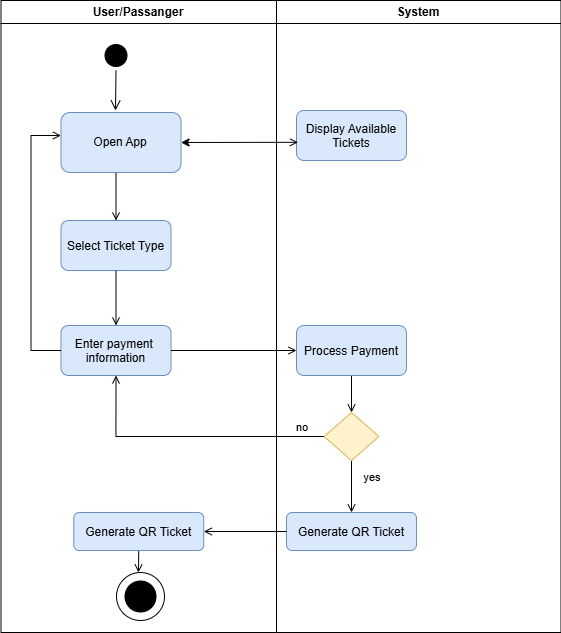

The diagram above was exported from draw.io. Its source (the exported page's mxGraphModel, read from the mxfile embedded in the PNG):
<mxGraphModel dx="671" dy="877" grid="1" gridSize="10" guides="1" tooltips="1" connect="1" arrows="1" fold="1" page="1" pageScale="1" pageWidth="1169" pageHeight="826" background="#ffffff" math="0" shadow="0">
  <root>
    <mxCell id="0" />
    <mxCell id="1" parent="0" />
    <mxCell id="2" value="User/Passanger" style="swimlane;whiteSpace=wrap;startSize=23;" parent="1" vertex="1">
      <mxGeometry x="164.5" y="128" width="275.5" height="632" as="geometry" />
    </mxCell>
    <mxCell id="5" value="" style="ellipse;shape=startState;fillColor=#000000;strokeColor=light-dark(#000000, #ff9090);" parent="2" vertex="1">
      <mxGeometry x="100" y="40" width="30" height="30" as="geometry" />
    </mxCell>
    <mxCell id="6" value="" style="edgeStyle=elbowEdgeStyle;elbow=horizontal;verticalAlign=bottom;endArrow=open;endSize=8;strokeColor=light-dark(#000000, #ff9090);endFill=1;rounded=0" parent="2" source="5" edge="1">
      <mxGeometry x="100" y="40" as="geometry">
        <mxPoint x="115.16666666666663" y="110" as="targetPoint" />
      </mxGeometry>
    </mxCell>
    <mxCell id="8" value="Select Ticket Type" style="fillColor=#dae8fc;strokeColor=#6c8ebf;rounded=1;" parent="2" vertex="1">
      <mxGeometry x="60" y="220" width="110" height="50" as="geometry" />
    </mxCell>
    <mxCell id="9" value="" style="endArrow=open;strokeColor=#000000;endFill=1;rounded=0" parent="2" target="8" edge="1">
      <mxGeometry relative="1" as="geometry">
        <mxPoint x="115" y="160" as="sourcePoint" />
      </mxGeometry>
    </mxCell>
    <mxCell id="10" value="Enter payment &#10;information" style="fillColor=#dae8fc;strokeColor=#6c8ebf;rounded=1;" parent="2" vertex="1">
      <mxGeometry x="60" y="325" width="110" height="50" as="geometry" />
    </mxCell>
    <mxCell id="11" value="" style="endArrow=open;strokeColor=light-dark(#000000, #ff9090);endFill=1;rounded=0" parent="2" source="8" target="10" edge="1">
      <mxGeometry relative="1" as="geometry" />
    </mxCell>
    <mxCell id="12" value="" style="edgeStyle=elbowEdgeStyle;elbow=horizontal;strokeColor=#000000;endArrow=open;endFill=1;rounded=0" parent="2" source="10" edge="1">
      <mxGeometry width="100" height="100" relative="1" as="geometry">
        <mxPoint x="160" y="290" as="sourcePoint" />
        <mxPoint x="60" y="135" as="targetPoint" />
        <Array as="points">
          <mxPoint x="30" y="250" />
        </Array>
      </mxGeometry>
    </mxCell>
    <mxCell id="AyNx1WqcaCqZWDxoZo5V-41" value="Open App" style="rounded=1;whiteSpace=wrap;html=1;fillColor=#dae8fc;strokeColor=#6c8ebf;" vertex="1" parent="2">
      <mxGeometry x="60" y="112" width="120" height="60" as="geometry" />
    </mxCell>
    <mxCell id="AyNx1WqcaCqZWDxoZo5V-59" style="edgeStyle=none;shape=connector;rounded=0;orthogonalLoop=1;jettySize=auto;html=1;exitX=0.5;exitY=1;exitDx=0;exitDy=0;strokeColor=light-dark(#000000, #ff9090);align=center;verticalAlign=middle;fontFamily=Helvetica;fontSize=11;fontColor=default;labelBackgroundColor=default;endArrow=open;endFill=1;" edge="1" parent="2" source="AyNx1WqcaCqZWDxoZo5V-54">
      <mxGeometry relative="1" as="geometry">
        <mxPoint x="137.4230769230769" y="572" as="targetPoint" />
      </mxGeometry>
    </mxCell>
    <mxCell id="AyNx1WqcaCqZWDxoZo5V-54" value="Generate QR Ticket" style="fillColor=#dae8fc;strokeColor=#6c8ebf;rounded=1;" vertex="1" parent="2">
      <mxGeometry x="72.75" y="512" width="130" height="38" as="geometry" />
    </mxCell>
    <mxCell id="AyNx1WqcaCqZWDxoZo5V-58" value="" style="group" vertex="1" connectable="0" parent="2">
      <mxGeometry x="115.5" y="572" width="48" height="48" as="geometry" />
    </mxCell>
    <mxCell id="AyNx1WqcaCqZWDxoZo5V-56" value="" style="ellipse;whiteSpace=wrap;html=1;aspect=fixed;fontFamily=Helvetica;fontSize=11;fontColor=default;labelBackgroundColor=default;" vertex="1" parent="AyNx1WqcaCqZWDxoZo5V-58">
      <mxGeometry width="48" height="48" as="geometry" />
    </mxCell>
    <mxCell id="AyNx1WqcaCqZWDxoZo5V-57" value="" style="ellipse;shape=startState;fillColor=#000000;strokeColor=light-dark(#000000, #ff9090);" vertex="1" parent="AyNx1WqcaCqZWDxoZo5V-58">
      <mxGeometry x="4.5" y="4.5" width="39" height="39" as="geometry" />
    </mxCell>
    <mxCell id="3" value="System" style="swimlane;whiteSpace=wrap;startSize=23;" parent="1" vertex="1">
      <mxGeometry x="440" y="128" width="284.5" height="632" as="geometry" />
    </mxCell>
    <mxCell id="15" value="Display Available&#10;Tickets" style="fillColor=#dae8fc;strokeColor=#6c8ebf;rounded=1;" parent="3" vertex="1">
      <mxGeometry x="20" y="110" width="110" height="50" as="geometry" />
    </mxCell>
    <mxCell id="AyNx1WqcaCqZWDxoZo5V-48" style="edgeStyle=none;shape=connector;rounded=0;orthogonalLoop=1;jettySize=auto;html=1;exitX=0.5;exitY=1;exitDx=0;exitDy=0;entryX=0.5;entryY=0;entryDx=0;entryDy=0;strokeColor=light-dark(#000000, #ff9090);align=center;verticalAlign=middle;fontFamily=Helvetica;fontSize=11;fontColor=default;labelBackgroundColor=default;endArrow=open;endFill=1;" edge="1" parent="3" source="16" target="AyNx1WqcaCqZWDxoZo5V-46">
      <mxGeometry relative="1" as="geometry" />
    </mxCell>
    <mxCell id="16" value="Process Payment" style="fillColor=#dae8fc;strokeColor=#6c8ebf;rounded=1;" parent="3" vertex="1">
      <mxGeometry x="20" y="325" width="110" height="50" as="geometry" />
    </mxCell>
    <mxCell id="AyNx1WqcaCqZWDxoZo5V-49" style="edgeStyle=none;shape=connector;rounded=0;orthogonalLoop=1;jettySize=auto;html=1;exitX=0.5;exitY=1;exitDx=0;exitDy=0;strokeColor=light-dark(#000000, #ff9090);align=center;verticalAlign=middle;fontFamily=Helvetica;fontSize=11;fontColor=default;labelBackgroundColor=default;endArrow=open;endFill=1;entryX=0.5;entryY=0;entryDx=0;entryDy=0;" edge="1" parent="3" source="AyNx1WqcaCqZWDxoZo5V-46" target="AyNx1WqcaCqZWDxoZo5V-50">
      <mxGeometry relative="1" as="geometry">
        <mxPoint x="75.02380952380952" y="502" as="targetPoint" />
      </mxGeometry>
    </mxCell>
    <mxCell id="AyNx1WqcaCqZWDxoZo5V-46" value="" style="rhombus;whiteSpace=wrap;html=1;fontFamily=Helvetica;fontSize=11;labelBackgroundColor=default;fillColor=#fff2cc;strokeColor=#d6b656;" vertex="1" parent="3">
      <mxGeometry x="47.5" y="412" width="55" height="48" as="geometry" />
    </mxCell>
    <mxCell id="AyNx1WqcaCqZWDxoZo5V-50" value="Generate QR Ticket" style="fillColor=#dae8fc;strokeColor=#6c8ebf;rounded=1;" vertex="1" parent="3">
      <mxGeometry x="10" y="512" width="130" height="38" as="geometry" />
    </mxCell>
    <mxCell id="AyNx1WqcaCqZWDxoZo5V-51" value="&lt;span&gt;yes&lt;/span&gt;" style="text;html=1;align=center;verticalAlign=middle;whiteSpace=wrap;rounded=0;fontFamily=Helvetica;fontSize=11;fontColor=default;labelBackgroundColor=default;" vertex="1" parent="3">
      <mxGeometry x="65.5" y="462" width="60" height="30" as="geometry" />
    </mxCell>
    <mxCell id="AyNx1WqcaCqZWDxoZo5V-53" value="no" style="text;html=1;align=center;verticalAlign=middle;whiteSpace=wrap;rounded=0;fontFamily=Helvetica;fontSize=11;fontColor=default;labelBackgroundColor=default;" vertex="1" parent="3">
      <mxGeometry x="-4.5" y="412" width="60" height="30" as="geometry" />
    </mxCell>
    <mxCell id="AyNx1WqcaCqZWDxoZo5V-44" style="edgeStyle=none;shape=connector;rounded=0;orthogonalLoop=1;jettySize=auto;html=1;exitX=1;exitY=0.5;exitDx=0;exitDy=0;entryX=0.014;entryY=0.636;entryDx=0;entryDy=0;entryPerimeter=0;strokeColor=light-dark(#000000, #ff9090);align=center;verticalAlign=middle;fontFamily=Helvetica;fontSize=11;fontColor=default;labelBackgroundColor=default;endArrow=open;endFill=1;startArrow=classic;startFill=1;" edge="1" parent="1" source="AyNx1WqcaCqZWDxoZo5V-41" target="15">
      <mxGeometry relative="1" as="geometry" />
    </mxCell>
    <mxCell id="AyNx1WqcaCqZWDxoZo5V-47" style="edgeStyle=none;shape=connector;rounded=0;orthogonalLoop=1;jettySize=auto;html=1;exitX=1;exitY=0.5;exitDx=0;exitDy=0;entryX=0;entryY=0.5;entryDx=0;entryDy=0;strokeColor=light-dark(#000000, #ff9090);align=center;verticalAlign=middle;fontFamily=Helvetica;fontSize=11;fontColor=default;labelBackgroundColor=default;endArrow=open;endFill=1;" edge="1" parent="1" source="10" target="16">
      <mxGeometry relative="1" as="geometry" />
    </mxCell>
    <mxCell id="AyNx1WqcaCqZWDxoZo5V-52" style="edgeStyle=orthogonalEdgeStyle;shape=connector;rounded=0;orthogonalLoop=1;jettySize=auto;html=1;exitX=0;exitY=0.5;exitDx=0;exitDy=0;entryX=0.5;entryY=1;entryDx=0;entryDy=0;strokeColor=light-dark(#000000, #ff9090);align=center;verticalAlign=middle;fontFamily=Helvetica;fontSize=11;fontColor=default;labelBackgroundColor=default;endArrow=open;endFill=1;" edge="1" parent="1" source="AyNx1WqcaCqZWDxoZo5V-46" target="10">
      <mxGeometry relative="1" as="geometry" />
    </mxCell>
    <mxCell id="AyNx1WqcaCqZWDxoZo5V-55" style="edgeStyle=none;shape=connector;rounded=0;orthogonalLoop=1;jettySize=auto;html=1;exitX=0;exitY=0.5;exitDx=0;exitDy=0;entryX=1;entryY=0.5;entryDx=0;entryDy=0;strokeColor=light-dark(#000000, #ff9090);align=center;verticalAlign=middle;fontFamily=Helvetica;fontSize=11;fontColor=default;labelBackgroundColor=default;endArrow=open;endFill=1;" edge="1" parent="1" source="AyNx1WqcaCqZWDxoZo5V-50" target="AyNx1WqcaCqZWDxoZo5V-54">
      <mxGeometry relative="1" as="geometry" />
    </mxCell>
  </root>
</mxGraphModel>